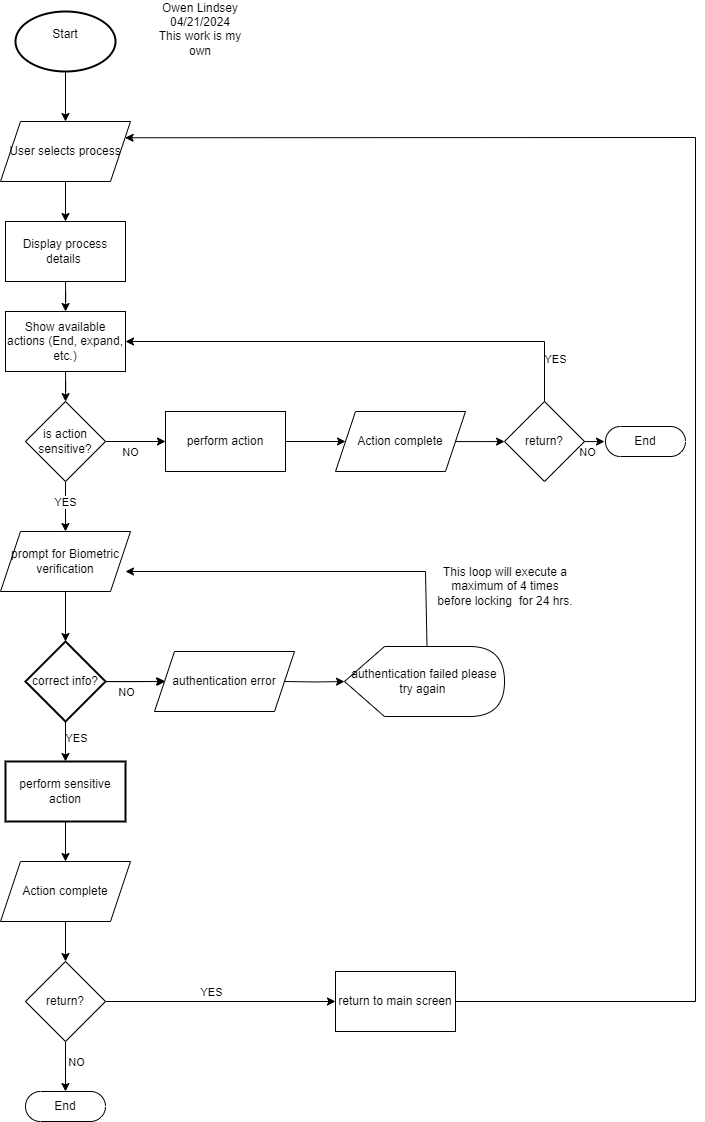

The diagram above was exported from draw.io. Its source (the exported page's mxGraphModel, read from the mxfile embedded in the PNG):
<mxGraphModel dx="2711" dy="1491" grid="1" gridSize="10" guides="1" tooltips="1" connect="1" arrows="1" fold="1" page="1" pageScale="1" pageWidth="1100" pageHeight="1700" math="0" shadow="0">
  <root>
    <mxCell id="0" />
    <mxCell id="1" parent="0" />
    <mxCell id="12V4wiZac7PdCIGaew6j-1" value="Owen Lindsey&lt;div&gt;04/21/2024&lt;/div&gt;&lt;div&gt;This work is my own&lt;/div&gt;&lt;div&gt;&lt;br&gt;&lt;/div&gt;" style="text;strokeColor=none;align=center;fillColor=none;html=1;verticalAlign=middle;whiteSpace=wrap;rounded=0;" vertex="1" parent="1">
      <mxGeometry x="550" y="70" width="110" height="50" as="geometry" />
    </mxCell>
    <mxCell id="12V4wiZac7PdCIGaew6j-5" value="" style="edgeStyle=orthogonalEdgeStyle;rounded=0;orthogonalLoop=1;jettySize=auto;html=1;" edge="1" parent="1" source="12V4wiZac7PdCIGaew6j-3" target="12V4wiZac7PdCIGaew6j-4">
      <mxGeometry relative="1" as="geometry" />
    </mxCell>
    <mxCell id="12V4wiZac7PdCIGaew6j-3" value="Start&lt;div&gt;&lt;br&gt;&lt;/div&gt;" style="strokeWidth=2;html=1;shape=mxgraph.flowchart.start_1;whiteSpace=wrap;" vertex="1" parent="1">
      <mxGeometry x="420" y="70" width="100" height="60" as="geometry" />
    </mxCell>
    <mxCell id="12V4wiZac7PdCIGaew6j-7" value="" style="edgeStyle=orthogonalEdgeStyle;rounded=0;orthogonalLoop=1;jettySize=auto;html=1;" edge="1" parent="1" source="12V4wiZac7PdCIGaew6j-4" target="12V4wiZac7PdCIGaew6j-6">
      <mxGeometry relative="1" as="geometry" />
    </mxCell>
    <mxCell id="12V4wiZac7PdCIGaew6j-4" value="User selects process" style="shape=parallelogram;perimeter=parallelogramPerimeter;whiteSpace=wrap;html=1;fixedSize=1;" vertex="1" parent="1">
      <mxGeometry x="405" y="180" width="130" height="60" as="geometry" />
    </mxCell>
    <mxCell id="12V4wiZac7PdCIGaew6j-9" value="" style="edgeStyle=orthogonalEdgeStyle;rounded=0;orthogonalLoop=1;jettySize=auto;html=1;" edge="1" parent="1" source="12V4wiZac7PdCIGaew6j-6" target="12V4wiZac7PdCIGaew6j-8">
      <mxGeometry relative="1" as="geometry" />
    </mxCell>
    <mxCell id="12V4wiZac7PdCIGaew6j-6" value="Display process details&amp;nbsp;" style="whiteSpace=wrap;html=1;" vertex="1" parent="1">
      <mxGeometry x="410" y="280" width="120" height="60" as="geometry" />
    </mxCell>
    <mxCell id="12V4wiZac7PdCIGaew6j-11" value="" style="edgeStyle=orthogonalEdgeStyle;rounded=0;orthogonalLoop=1;jettySize=auto;html=1;" edge="1" parent="1" source="12V4wiZac7PdCIGaew6j-8" target="12V4wiZac7PdCIGaew6j-10">
      <mxGeometry relative="1" as="geometry" />
    </mxCell>
    <mxCell id="12V4wiZac7PdCIGaew6j-8" value="Show available actions (End, expand, etc.)" style="whiteSpace=wrap;html=1;" vertex="1" parent="1">
      <mxGeometry x="410" y="370" width="120" height="60" as="geometry" />
    </mxCell>
    <mxCell id="12V4wiZac7PdCIGaew6j-13" value="" style="edgeStyle=orthogonalEdgeStyle;rounded=0;orthogonalLoop=1;jettySize=auto;html=1;" edge="1" parent="1" source="12V4wiZac7PdCIGaew6j-10" target="12V4wiZac7PdCIGaew6j-12">
      <mxGeometry relative="1" as="geometry" />
    </mxCell>
    <mxCell id="12V4wiZac7PdCIGaew6j-16" value="YES" style="edgeLabel;html=1;align=center;verticalAlign=middle;resizable=0;points=[];" vertex="1" connectable="0" parent="12V4wiZac7PdCIGaew6j-13">
      <mxGeometry x="-0.2" y="-1" relative="1" as="geometry">
        <mxPoint as="offset" />
      </mxGeometry>
    </mxCell>
    <mxCell id="12V4wiZac7PdCIGaew6j-18" value="" style="edgeStyle=orthogonalEdgeStyle;rounded=0;orthogonalLoop=1;jettySize=auto;html=1;" edge="1" parent="1" source="12V4wiZac7PdCIGaew6j-10" target="12V4wiZac7PdCIGaew6j-17">
      <mxGeometry relative="1" as="geometry" />
    </mxCell>
    <mxCell id="12V4wiZac7PdCIGaew6j-26" value="NO" style="edgeLabel;html=1;align=center;verticalAlign=middle;resizable=0;points=[];" vertex="1" connectable="0" parent="12V4wiZac7PdCIGaew6j-18">
      <mxGeometry x="-0.2333" relative="1" as="geometry">
        <mxPoint x="2" y="10" as="offset" />
      </mxGeometry>
    </mxCell>
    <mxCell id="12V4wiZac7PdCIGaew6j-10" value="is action sensitive?" style="rhombus;whiteSpace=wrap;html=1;" vertex="1" parent="1">
      <mxGeometry x="430" y="460" width="80" height="80" as="geometry" />
    </mxCell>
    <mxCell id="12V4wiZac7PdCIGaew6j-15" value="" style="edgeStyle=orthogonalEdgeStyle;rounded=0;orthogonalLoop=1;jettySize=auto;html=1;" edge="1" parent="1" source="12V4wiZac7PdCIGaew6j-12" target="12V4wiZac7PdCIGaew6j-14">
      <mxGeometry relative="1" as="geometry" />
    </mxCell>
    <mxCell id="12V4wiZac7PdCIGaew6j-12" value="prompt for Biometric verification" style="shape=parallelogram;perimeter=parallelogramPerimeter;whiteSpace=wrap;html=1;fixedSize=1;" vertex="1" parent="1">
      <mxGeometry x="405" y="590" width="130" height="60" as="geometry" />
    </mxCell>
    <mxCell id="12V4wiZac7PdCIGaew6j-28" value="" style="edgeStyle=orthogonalEdgeStyle;rounded=0;orthogonalLoop=1;jettySize=auto;html=1;" edge="1" parent="1" source="12V4wiZac7PdCIGaew6j-14">
      <mxGeometry relative="1" as="geometry">
        <mxPoint x="570" y="740" as="targetPoint" />
      </mxGeometry>
    </mxCell>
    <mxCell id="12V4wiZac7PdCIGaew6j-29" value="NO" style="edgeLabel;html=1;align=center;verticalAlign=middle;resizable=0;points=[];" vertex="1" connectable="0" parent="12V4wiZac7PdCIGaew6j-28">
      <mxGeometry x="-0.1333" y="-4" relative="1" as="geometry">
        <mxPoint x="-6" y="6" as="offset" />
      </mxGeometry>
    </mxCell>
    <mxCell id="12V4wiZac7PdCIGaew6j-14" value="is valid?" style="rhombus;whiteSpace=wrap;html=1;" vertex="1" parent="1">
      <mxGeometry x="430" y="700" width="80" height="80" as="geometry" />
    </mxCell>
    <mxCell id="12V4wiZac7PdCIGaew6j-57" value="" style="edgeStyle=orthogonalEdgeStyle;rounded=0;orthogonalLoop=1;jettySize=auto;html=1;" edge="1" parent="1" source="12V4wiZac7PdCIGaew6j-17" target="12V4wiZac7PdCIGaew6j-53">
      <mxGeometry relative="1" as="geometry" />
    </mxCell>
    <mxCell id="12V4wiZac7PdCIGaew6j-17" value="perform action" style="whiteSpace=wrap;html=1;" vertex="1" parent="1">
      <mxGeometry x="570" y="470" width="120" height="60" as="geometry" />
    </mxCell>
    <mxCell id="12V4wiZac7PdCIGaew6j-19" value="" style="endArrow=classic;html=1;rounded=0;entryX=1;entryY=0.5;entryDx=0;entryDy=0;exitX=0.5;exitY=0;exitDx=0;exitDy=0;" edge="1" parent="1" source="12V4wiZac7PdCIGaew6j-20" target="12V4wiZac7PdCIGaew6j-8">
      <mxGeometry width="50" height="50" relative="1" as="geometry">
        <mxPoint x="790" y="460" as="sourcePoint" />
        <mxPoint x="840" y="410" as="targetPoint" />
        <Array as="points">
          <mxPoint x="949" y="400" />
        </Array>
      </mxGeometry>
    </mxCell>
    <mxCell id="12V4wiZac7PdCIGaew6j-22" value="YES" style="edgeLabel;html=1;align=center;verticalAlign=middle;resizable=0;points=[];" vertex="1" connectable="0" parent="12V4wiZac7PdCIGaew6j-19">
      <mxGeometry x="-0.8312" y="1" relative="1" as="geometry">
        <mxPoint x="11" y="-3" as="offset" />
      </mxGeometry>
    </mxCell>
    <mxCell id="12V4wiZac7PdCIGaew6j-24" value="" style="edgeStyle=orthogonalEdgeStyle;rounded=0;orthogonalLoop=1;jettySize=auto;html=1;" edge="1" parent="1" source="12V4wiZac7PdCIGaew6j-20">
      <mxGeometry relative="1" as="geometry">
        <mxPoint x="1009" y="500" as="targetPoint" />
      </mxGeometry>
    </mxCell>
    <mxCell id="12V4wiZac7PdCIGaew6j-25" value="NO" style="edgeLabel;html=1;align=center;verticalAlign=middle;resizable=0;points=[];" vertex="1" connectable="0" parent="12V4wiZac7PdCIGaew6j-24">
      <mxGeometry x="-0.3" relative="1" as="geometry">
        <mxPoint x="-4" y="10" as="offset" />
      </mxGeometry>
    </mxCell>
    <mxCell id="12V4wiZac7PdCIGaew6j-20" value="return?" style="rhombus;whiteSpace=wrap;html=1;" vertex="1" parent="1">
      <mxGeometry x="909" y="460" width="80" height="80" as="geometry" />
    </mxCell>
    <mxCell id="12V4wiZac7PdCIGaew6j-30" value="" style="edgeStyle=orthogonalEdgeStyle;rounded=0;orthogonalLoop=1;jettySize=auto;html=1;" edge="1" parent="1" source="12V4wiZac7PdCIGaew6j-32">
      <mxGeometry relative="1" as="geometry">
        <mxPoint x="569" y="740" as="targetPoint" />
      </mxGeometry>
    </mxCell>
    <mxCell id="12V4wiZac7PdCIGaew6j-38" value="" style="edgeStyle=orthogonalEdgeStyle;rounded=0;orthogonalLoop=1;jettySize=auto;html=1;" edge="1" parent="1" source="12V4wiZac7PdCIGaew6j-32" target="12V4wiZac7PdCIGaew6j-37">
      <mxGeometry relative="1" as="geometry" />
    </mxCell>
    <mxCell id="12V4wiZac7PdCIGaew6j-39" value="YES" style="edgeLabel;html=1;align=center;verticalAlign=middle;resizable=0;points=[];" vertex="1" connectable="0" parent="12V4wiZac7PdCIGaew6j-38">
      <mxGeometry x="-0.2" y="3" relative="1" as="geometry">
        <mxPoint x="7" as="offset" />
      </mxGeometry>
    </mxCell>
    <mxCell id="12V4wiZac7PdCIGaew6j-32" value="correct info?" style="rhombus;whiteSpace=wrap;html=1;strokeWidth=2;" vertex="1" parent="1">
      <mxGeometry x="430" y="700" width="80" height="80" as="geometry" />
    </mxCell>
    <mxCell id="12V4wiZac7PdCIGaew6j-33" value="" style="edgeStyle=orthogonalEdgeStyle;rounded=0;orthogonalLoop=1;jettySize=auto;html=1;" edge="1" parent="1" target="12V4wiZac7PdCIGaew6j-34">
      <mxGeometry relative="1" as="geometry">
        <mxPoint x="689" y="740" as="sourcePoint" />
      </mxGeometry>
    </mxCell>
    <mxCell id="12V4wiZac7PdCIGaew6j-34" value="authentication failed please try again&amp;nbsp;" style="shape=display;whiteSpace=wrap;html=1;" vertex="1" parent="1">
      <mxGeometry x="749" y="705" width="160" height="70" as="geometry" />
    </mxCell>
    <mxCell id="12V4wiZac7PdCIGaew6j-35" value="authentication error" style="shape=parallelogram;perimeter=parallelogramPerimeter;whiteSpace=wrap;html=1;fixedSize=1;" vertex="1" parent="1">
      <mxGeometry x="559" y="710" width="140" height="60" as="geometry" />
    </mxCell>
    <mxCell id="12V4wiZac7PdCIGaew6j-36" value="" style="endArrow=classic;html=1;rounded=0;exitX=0;exitY=0;exitDx=82.5;exitDy=0;exitPerimeter=0;" edge="1" parent="1" source="12V4wiZac7PdCIGaew6j-34">
      <mxGeometry width="50" height="50" relative="1" as="geometry">
        <mxPoint x="520" y="700" as="sourcePoint" />
        <mxPoint x="530" y="630" as="targetPoint" />
        <Array as="points">
          <mxPoint x="830" y="630" />
        </Array>
      </mxGeometry>
    </mxCell>
    <mxCell id="12V4wiZac7PdCIGaew6j-41" value="" style="edgeStyle=orthogonalEdgeStyle;rounded=0;orthogonalLoop=1;jettySize=auto;html=1;" edge="1" parent="1" source="12V4wiZac7PdCIGaew6j-37" target="12V4wiZac7PdCIGaew6j-40">
      <mxGeometry relative="1" as="geometry" />
    </mxCell>
    <mxCell id="12V4wiZac7PdCIGaew6j-37" value="perform sensitive action" style="whiteSpace=wrap;html=1;strokeWidth=2;" vertex="1" parent="1">
      <mxGeometry x="410" y="820" width="120" height="60" as="geometry" />
    </mxCell>
    <mxCell id="12V4wiZac7PdCIGaew6j-44" value="" style="edgeStyle=orthogonalEdgeStyle;rounded=0;orthogonalLoop=1;jettySize=auto;html=1;" edge="1" parent="1" source="12V4wiZac7PdCIGaew6j-40" target="12V4wiZac7PdCIGaew6j-43">
      <mxGeometry relative="1" as="geometry" />
    </mxCell>
    <mxCell id="12V4wiZac7PdCIGaew6j-40" value="Action complete" style="shape=parallelogram;perimeter=parallelogramPerimeter;whiteSpace=wrap;html=1;fixedSize=1;" vertex="1" parent="1">
      <mxGeometry x="405" y="920" width="130" height="60" as="geometry" />
    </mxCell>
    <mxCell id="12V4wiZac7PdCIGaew6j-42" value="End" style="html=1;dashed=0;whiteSpace=wrap;shape=mxgraph.dfd.start" vertex="1" parent="1">
      <mxGeometry x="430" y="1150" width="80" height="30" as="geometry" />
    </mxCell>
    <mxCell id="12V4wiZac7PdCIGaew6j-45" value="" style="edgeStyle=orthogonalEdgeStyle;rounded=0;orthogonalLoop=1;jettySize=auto;html=1;" edge="1" parent="1" source="12V4wiZac7PdCIGaew6j-43" target="12V4wiZac7PdCIGaew6j-42">
      <mxGeometry relative="1" as="geometry" />
    </mxCell>
    <mxCell id="12V4wiZac7PdCIGaew6j-46" value="NO" style="edgeLabel;html=1;align=center;verticalAlign=middle;resizable=0;points=[];" vertex="1" connectable="0" parent="12V4wiZac7PdCIGaew6j-45">
      <mxGeometry x="-0.2" y="4" relative="1" as="geometry">
        <mxPoint x="6" as="offset" />
      </mxGeometry>
    </mxCell>
    <mxCell id="12V4wiZac7PdCIGaew6j-48" value="" style="edgeStyle=orthogonalEdgeStyle;rounded=0;orthogonalLoop=1;jettySize=auto;html=1;" edge="1" parent="1" source="12V4wiZac7PdCIGaew6j-43" target="12V4wiZac7PdCIGaew6j-47">
      <mxGeometry relative="1" as="geometry" />
    </mxCell>
    <mxCell id="12V4wiZac7PdCIGaew6j-50" value="YES" style="edgeLabel;html=1;align=center;verticalAlign=middle;resizable=0;points=[];" vertex="1" connectable="0" parent="12V4wiZac7PdCIGaew6j-48">
      <mxGeometry x="-0.0783" y="1" relative="1" as="geometry">
        <mxPoint y="-9" as="offset" />
      </mxGeometry>
    </mxCell>
    <mxCell id="12V4wiZac7PdCIGaew6j-43" value="return?" style="rhombus;whiteSpace=wrap;html=1;" vertex="1" parent="1">
      <mxGeometry x="430" y="1020" width="80" height="80" as="geometry" />
    </mxCell>
    <mxCell id="12V4wiZac7PdCIGaew6j-47" value="return to main screen" style="whiteSpace=wrap;html=1;" vertex="1" parent="1">
      <mxGeometry x="740" y="1030" width="120" height="60" as="geometry" />
    </mxCell>
    <mxCell id="12V4wiZac7PdCIGaew6j-49" value="" style="endArrow=classic;html=1;rounded=0;exitX=1;exitY=0.5;exitDx=0;exitDy=0;entryX=1;entryY=0.25;entryDx=0;entryDy=0;" edge="1" parent="1" source="12V4wiZac7PdCIGaew6j-47" target="12V4wiZac7PdCIGaew6j-4">
      <mxGeometry width="50" height="50" relative="1" as="geometry">
        <mxPoint x="909" y="1060" as="sourcePoint" />
        <mxPoint x="1040" y="170" as="targetPoint" />
        <Array as="points">
          <mxPoint x="1100" y="1060" />
          <mxPoint x="1100" y="196" />
        </Array>
      </mxGeometry>
    </mxCell>
    <mxCell id="12V4wiZac7PdCIGaew6j-52" value="This loop will execute a maximum of 4 times before locking&amp;nbsp; for 24 hrs." style="text;strokeColor=none;align=center;fillColor=none;html=1;verticalAlign=middle;whiteSpace=wrap;rounded=0;" vertex="1" parent="1">
      <mxGeometry x="840" y="630" width="140" height="30" as="geometry" />
    </mxCell>
    <mxCell id="12V4wiZac7PdCIGaew6j-56" value="" style="edgeStyle=orthogonalEdgeStyle;rounded=0;orthogonalLoop=1;jettySize=auto;html=1;" edge="1" parent="1" source="12V4wiZac7PdCIGaew6j-53" target="12V4wiZac7PdCIGaew6j-20">
      <mxGeometry relative="1" as="geometry" />
    </mxCell>
    <mxCell id="12V4wiZac7PdCIGaew6j-53" value="Action complete" style="shape=parallelogram;perimeter=parallelogramPerimeter;whiteSpace=wrap;html=1;fixedSize=1;" vertex="1" parent="1">
      <mxGeometry x="740" y="470" width="130" height="60" as="geometry" />
    </mxCell>
    <mxCell id="12V4wiZac7PdCIGaew6j-54" value="End" style="html=1;dashed=0;whiteSpace=wrap;shape=mxgraph.dfd.start" vertex="1" parent="1">
      <mxGeometry x="1010" y="485" width="80" height="30" as="geometry" />
    </mxCell>
  </root>
</mxGraphModel>